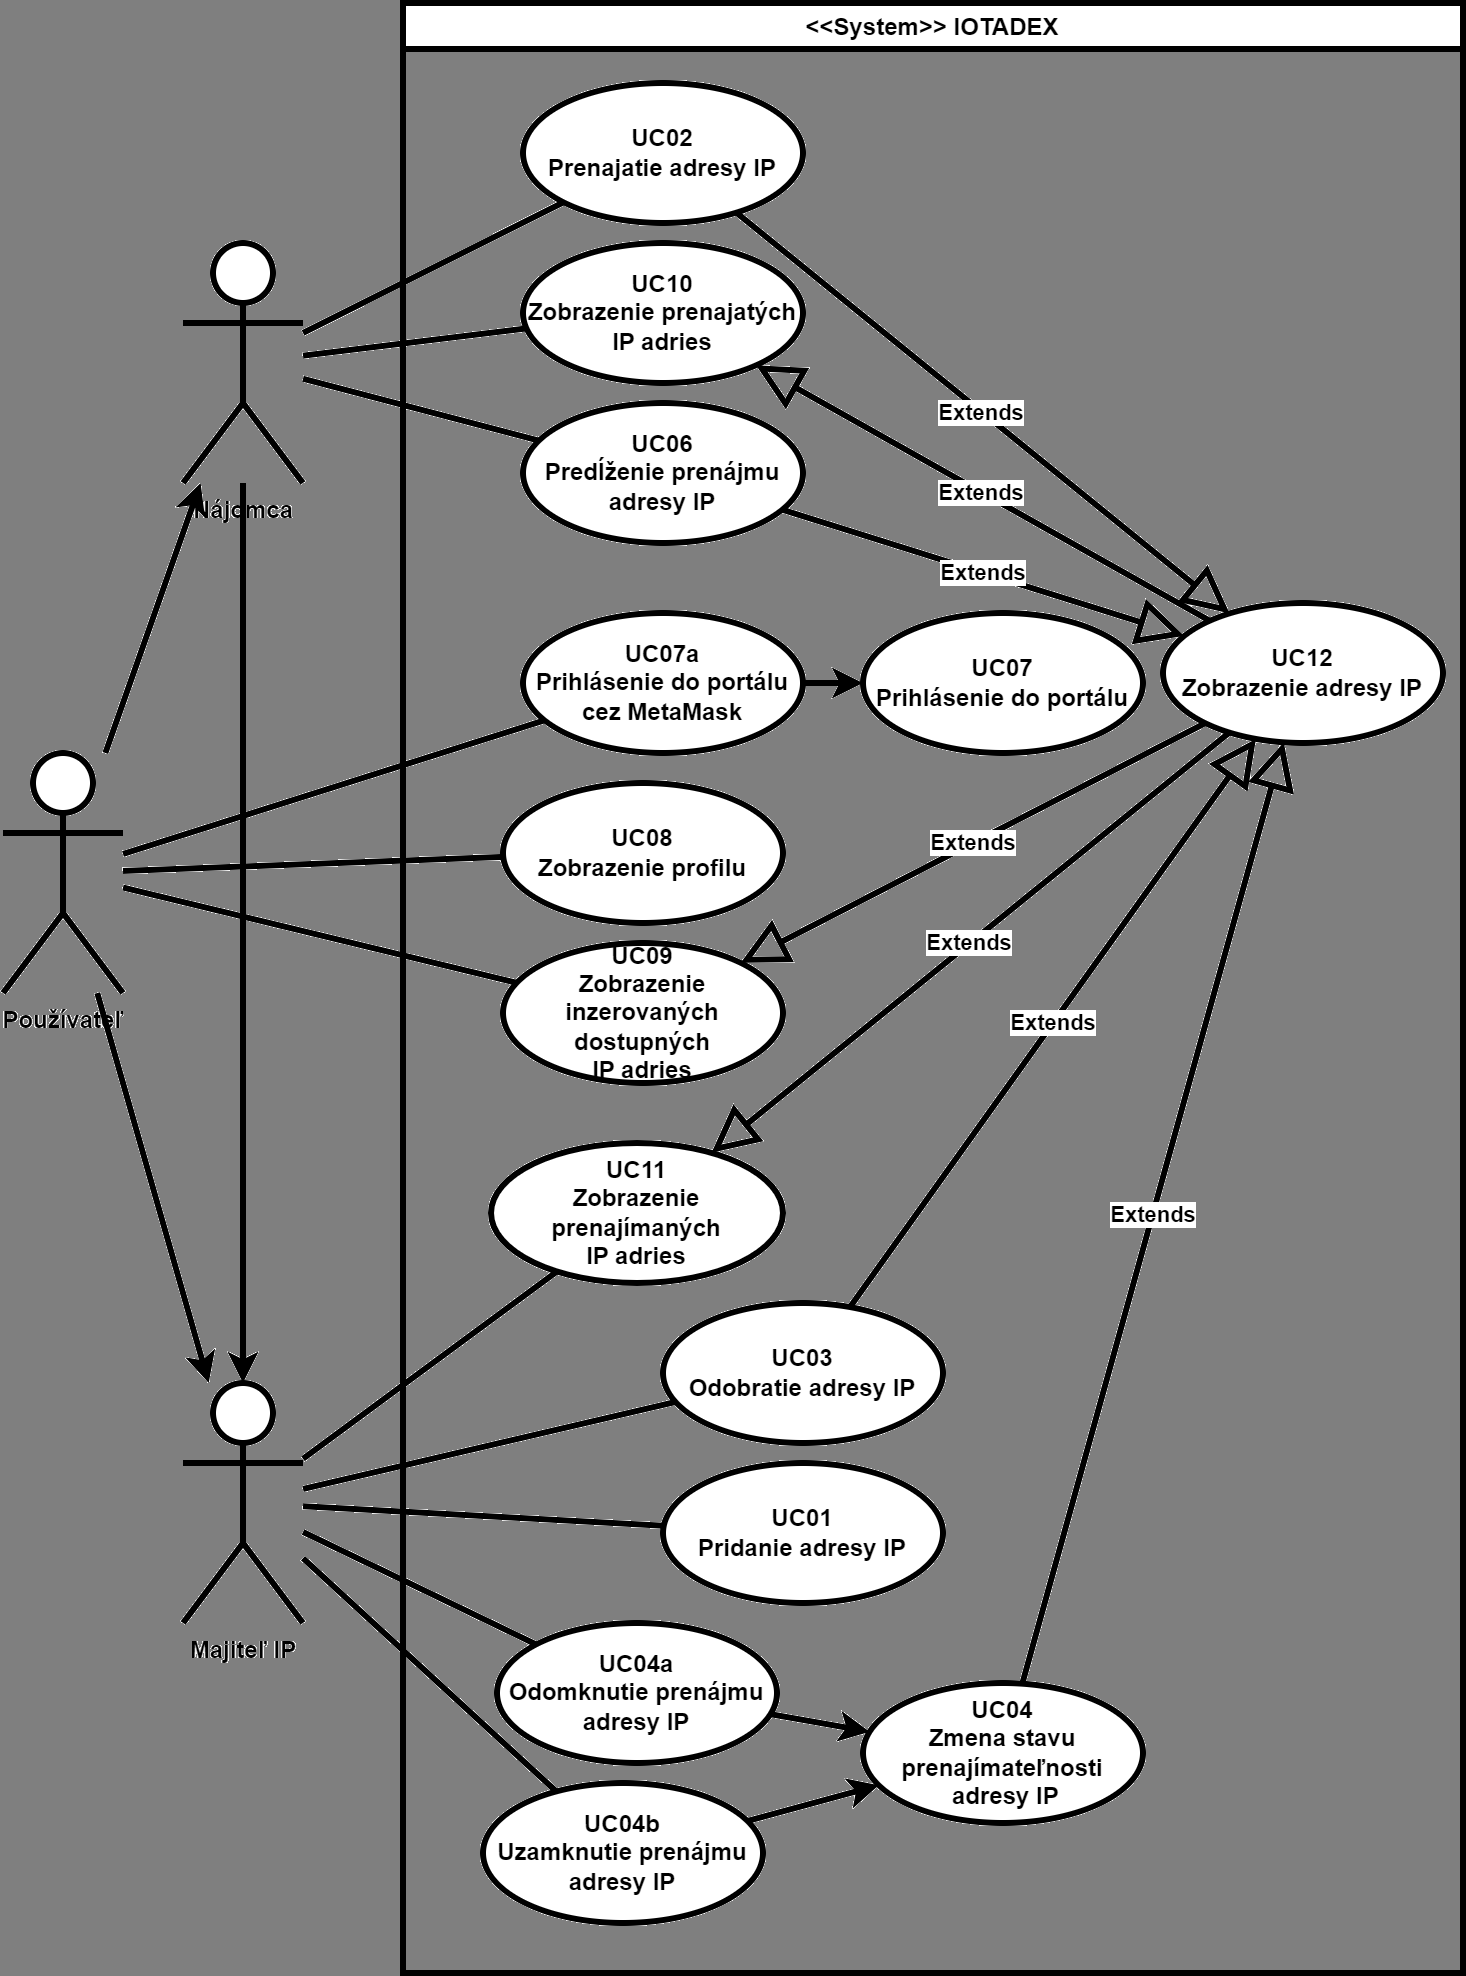

The diagram above was exported from draw.io. Its source (the exported page's mxGraphModel, read from the mxfile embedded in the PNG):
<mxGraphModel dx="2736" dy="1060" grid="1" gridSize="10" guides="1" tooltips="1" connect="1" arrows="1" fold="1" page="1" pageScale="1" pageWidth="827" pageHeight="1169" math="0" shadow="0">
  <root>
    <mxCell id="0" />
    <mxCell id="1" parent="0" />
    <mxCell id="W5NkibJ4wiNWMgSQI7kp-3" value="" style="endArrow=none;html=1;rounded=0;strokeWidth=3;fontStyle=1" parent="1" source="W5NkibJ4wiNWMgSQI7kp-6" target="W5NkibJ4wiNWMgSQI7kp-2" edge="1">
      <mxGeometry width="50" height="50" relative="1" as="geometry">
        <mxPoint x="320" y="875.2175643124176" as="sourcePoint" />
        <mxPoint x="540" y="965" as="targetPoint" />
      </mxGeometry>
    </mxCell>
    <mxCell id="W5NkibJ4wiNWMgSQI7kp-4" value="UC02&lt;br&gt;Prenajatie adresy IP" style="ellipse;whiteSpace=wrap;html=1;strokeWidth=3;fontStyle=1" parent="1" vertex="1">
      <mxGeometry x="240" y="70" width="140" height="70" as="geometry" />
    </mxCell>
    <object label="Majiteľ IP" id="W5NkibJ4wiNWMgSQI7kp-6">
      <mxCell style="shape=umlActor;verticalLabelPosition=bottom;verticalAlign=top;html=1;outlineConnect=0;strokeWidth=3;fontStyle=1" parent="1" vertex="1">
        <mxGeometry x="70" y="720" width="60" height="120" as="geometry" />
      </mxCell>
    </object>
    <object label="Používateľ" id="W5NkibJ4wiNWMgSQI7kp-8">
      <mxCell style="shape=umlActor;verticalLabelPosition=bottom;verticalAlign=top;html=1;outlineConnect=0;strokeWidth=3;fontStyle=1" parent="1" vertex="1">
        <mxGeometry x="-20" y="405" width="60" height="120" as="geometry" />
      </mxCell>
    </object>
    <mxCell id="W5NkibJ4wiNWMgSQI7kp-13" value="UC04&lt;br&gt;Zmena stavu prenajímateľnosti&lt;br&gt;&amp;nbsp;adresy IP" style="ellipse;whiteSpace=wrap;html=1;strokeWidth=3;fontStyle=1" parent="1" vertex="1">
      <mxGeometry x="410" y="870" width="140" height="70" as="geometry" />
    </mxCell>
    <mxCell id="W5NkibJ4wiNWMgSQI7kp-14" value="UC04a&lt;br&gt;Odomknutie prenájmu adresy IP" style="ellipse;whiteSpace=wrap;html=1;strokeWidth=3;fontStyle=1" parent="1" vertex="1">
      <mxGeometry x="227" y="840" width="140" height="70" as="geometry" />
    </mxCell>
    <mxCell id="W5NkibJ4wiNWMgSQI7kp-15" value="UC06&lt;br&gt;Predĺženie prenájmu adresy IP" style="ellipse;whiteSpace=wrap;html=1;strokeWidth=3;fontStyle=1" parent="1" vertex="1">
      <mxGeometry x="240" y="230" width="140" height="70" as="geometry" />
    </mxCell>
    <mxCell id="W5NkibJ4wiNWMgSQI7kp-18" value="" style="endArrow=none;html=1;rounded=0;strokeWidth=3;fontStyle=1" parent="1" source="W5NkibJ4wiNWMgSQI7kp-24" target="W5NkibJ4wiNWMgSQI7kp-4" edge="1">
      <mxGeometry width="50" height="50" relative="1" as="geometry">
        <mxPoint x="160" y="879" as="sourcePoint" />
        <mxPoint x="439" y="683" as="targetPoint" />
      </mxGeometry>
    </mxCell>
    <mxCell id="W5NkibJ4wiNWMgSQI7kp-19" value="" style="endArrow=none;html=1;rounded=0;strokeWidth=3;fontStyle=1" parent="1" source="W5NkibJ4wiNWMgSQI7kp-6" target="W5NkibJ4wiNWMgSQI7kp-14" edge="1">
      <mxGeometry width="50" height="50" relative="1" as="geometry">
        <mxPoint x="180" y="1014" as="sourcePoint" />
        <mxPoint x="459" y="818" as="targetPoint" />
      </mxGeometry>
    </mxCell>
    <mxCell id="W5NkibJ4wiNWMgSQI7kp-21" value="" style="endArrow=none;html=1;rounded=0;strokeWidth=3;fontStyle=1" parent="1" source="W5NkibJ4wiNWMgSQI7kp-6" target="W5NkibJ4wiNWMgSQI7kp-12" edge="1">
      <mxGeometry width="50" height="50" relative="1" as="geometry">
        <mxPoint x="200" y="1034" as="sourcePoint" />
        <mxPoint x="479" y="838" as="targetPoint" />
      </mxGeometry>
    </mxCell>
    <mxCell id="W5NkibJ4wiNWMgSQI7kp-22" value="UC07&lt;br&gt;Prihlásenie do portálu" style="ellipse;whiteSpace=wrap;html=1;strokeWidth=3;fontStyle=1" parent="1" vertex="1">
      <mxGeometry x="410" y="335" width="140" height="70" as="geometry" />
    </mxCell>
    <mxCell id="W5NkibJ4wiNWMgSQI7kp-23" value="" style="endArrow=none;html=1;rounded=0;strokeWidth=3;fontStyle=1" parent="1" source="W5NkibJ4wiNWMgSQI7kp-8" target="W5NkibJ4wiNWMgSQI7kp-25" edge="1">
      <mxGeometry width="50" height="50" relative="1" as="geometry">
        <mxPoint x="435" y="140.2175643124176" as="sourcePoint" />
        <mxPoint x="655" y="230" as="targetPoint" />
      </mxGeometry>
    </mxCell>
    <object label="Nájomca" id="W5NkibJ4wiNWMgSQI7kp-24">
      <mxCell style="shape=umlActor;verticalLabelPosition=bottom;verticalAlign=top;html=1;outlineConnect=0;strokeWidth=3;fontStyle=1" parent="1" vertex="1">
        <mxGeometry x="70" y="150" width="60" height="120" as="geometry" />
      </mxCell>
    </object>
    <mxCell id="W5NkibJ4wiNWMgSQI7kp-25" value="UC07a&lt;br&gt;Prihlásenie do portálu&lt;br&gt;cez MetaMask" style="ellipse;whiteSpace=wrap;html=1;strokeWidth=3;fontStyle=1" parent="1" vertex="1">
      <mxGeometry x="240" y="335" width="140" height="70" as="geometry" />
    </mxCell>
    <mxCell id="W5NkibJ4wiNWMgSQI7kp-26" value="" style="endArrow=classic;html=1;rounded=0;strokeWidth=3;fontStyle=1" parent="1" source="W5NkibJ4wiNWMgSQI7kp-25" target="W5NkibJ4wiNWMgSQI7kp-22" edge="1">
      <mxGeometry width="50" height="50" relative="1" as="geometry">
        <mxPoint x="695" y="345" as="sourcePoint" />
        <mxPoint x="745" y="295" as="targetPoint" />
      </mxGeometry>
    </mxCell>
    <mxCell id="W5NkibJ4wiNWMgSQI7kp-29" value="UC10&lt;br&gt;Zobrazenie prenajatých&lt;br&gt;IP adries" style="ellipse;whiteSpace=wrap;html=1;strokeWidth=3;fontStyle=1" parent="1" vertex="1">
      <mxGeometry x="240" y="150" width="140" height="70" as="geometry" />
    </mxCell>
    <mxCell id="W5NkibJ4wiNWMgSQI7kp-30" value="UC11&lt;br&gt;Zobrazenie prenajímaných&lt;br&gt;IP adries" style="ellipse;whiteSpace=wrap;html=1;strokeWidth=3;fontStyle=1" parent="1" vertex="1">
      <mxGeometry x="224" y="600" width="146" height="70" as="geometry" />
    </mxCell>
    <mxCell id="W5NkibJ4wiNWMgSQI7kp-31" value="UC09&lt;br&gt;Zobrazenie inzerovaných dostupných&lt;br&gt;IP adries" style="ellipse;whiteSpace=wrap;html=1;strokeWidth=3;fontStyle=1" parent="1" vertex="1">
      <mxGeometry x="230" y="500" width="140" height="70" as="geometry" />
    </mxCell>
    <mxCell id="W5NkibJ4wiNWMgSQI7kp-33" value="UC08&lt;br&gt;Zobrazenie profilu" style="ellipse;whiteSpace=wrap;html=1;strokeWidth=3;fontStyle=1" parent="1" vertex="1">
      <mxGeometry x="230" y="420" width="140" height="70" as="geometry" />
    </mxCell>
    <mxCell id="W5NkibJ4wiNWMgSQI7kp-34" value="" style="endArrow=none;html=1;rounded=0;strokeWidth=3;fontStyle=1" parent="1" source="W5NkibJ4wiNWMgSQI7kp-6" target="W5NkibJ4wiNWMgSQI7kp-30" edge="1">
      <mxGeometry width="50" height="50" relative="1" as="geometry">
        <mxPoint x="310" y="474" as="sourcePoint" />
        <mxPoint x="450" y="355" as="targetPoint" />
      </mxGeometry>
    </mxCell>
    <mxCell id="W5NkibJ4wiNWMgSQI7kp-35" value="" style="endArrow=none;html=1;rounded=0;strokeWidth=3;fontStyle=1" parent="1" source="W5NkibJ4wiNWMgSQI7kp-24" target="W5NkibJ4wiNWMgSQI7kp-29" edge="1">
      <mxGeometry width="50" height="50" relative="1" as="geometry">
        <mxPoint x="310" y="359" as="sourcePoint" />
        <mxPoint x="450" y="240" as="targetPoint" />
      </mxGeometry>
    </mxCell>
    <mxCell id="W5NkibJ4wiNWMgSQI7kp-36" value="" style="endArrow=none;html=1;rounded=0;strokeWidth=3;fontStyle=1" parent="1" source="W5NkibJ4wiNWMgSQI7kp-8" target="W5NkibJ4wiNWMgSQI7kp-31" edge="1">
      <mxGeometry width="50" height="50" relative="1" as="geometry">
        <mxPoint x="320" y="379" as="sourcePoint" />
        <mxPoint x="460" y="260" as="targetPoint" />
      </mxGeometry>
    </mxCell>
    <mxCell id="W5NkibJ4wiNWMgSQI7kp-38" value="" style="endArrow=classic;html=1;rounded=0;strokeWidth=3;fontStyle=1" parent="1" source="W5NkibJ4wiNWMgSQI7kp-8" target="W5NkibJ4wiNWMgSQI7kp-24" edge="1">
      <mxGeometry width="50" height="50" relative="1" as="geometry">
        <mxPoint x="530" y="510" as="sourcePoint" />
        <mxPoint x="580" y="460" as="targetPoint" />
      </mxGeometry>
    </mxCell>
    <mxCell id="W5NkibJ4wiNWMgSQI7kp-39" value="" style="endArrow=classic;html=1;rounded=0;strokeWidth=3;fontStyle=1" parent="1" source="W5NkibJ4wiNWMgSQI7kp-8" target="W5NkibJ4wiNWMgSQI7kp-6" edge="1">
      <mxGeometry width="50" height="50" relative="1" as="geometry">
        <mxPoint x="60" y="486" as="sourcePoint" />
        <mxPoint x="140" y="394" as="targetPoint" />
      </mxGeometry>
    </mxCell>
    <mxCell id="W5NkibJ4wiNWMgSQI7kp-40" value="" style="endArrow=none;html=1;rounded=0;strokeWidth=3;fontStyle=1" parent="1" source="W5NkibJ4wiNWMgSQI7kp-33" target="W5NkibJ4wiNWMgSQI7kp-8" edge="1">
      <mxGeometry width="50" height="50" relative="1" as="geometry">
        <mxPoint x="210" y="360" as="sourcePoint" />
        <mxPoint x="282" y="443" as="targetPoint" />
      </mxGeometry>
    </mxCell>
    <mxCell id="W5NkibJ4wiNWMgSQI7kp-41" value="" style="endArrow=none;html=1;rounded=0;strokeWidth=3;fontStyle=1" parent="1" source="W5NkibJ4wiNWMgSQI7kp-24" target="W5NkibJ4wiNWMgSQI7kp-15" edge="1">
      <mxGeometry width="50" height="50" relative="1" as="geometry">
        <mxPoint x="210" y="298" as="sourcePoint" />
        <mxPoint x="421" y="176" as="targetPoint" />
      </mxGeometry>
    </mxCell>
    <mxCell id="W5NkibJ4wiNWMgSQI7kp-42" value="" style="endArrow=classic;html=1;rounded=0;strokeWidth=3;fontStyle=1" parent="1" source="W5NkibJ4wiNWMgSQI7kp-24" target="W5NkibJ4wiNWMgSQI7kp-6" edge="1">
      <mxGeometry width="50" height="50" relative="1" as="geometry">
        <mxPoint x="150" y="550" as="sourcePoint" />
        <mxPoint x="93" y="730" as="targetPoint" />
      </mxGeometry>
    </mxCell>
    <mxCell id="W5NkibJ4wiNWMgSQI7kp-43" value="&lt;&lt;System&gt;&gt; IOTADEX" style="swimlane;strokeWidth=3;fontStyle=1" parent="1" vertex="1">
      <mxGeometry x="180" y="30" width="530" height="985" as="geometry" />
    </mxCell>
    <mxCell id="W5NkibJ4wiNWMgSQI7kp-48" value="UC12&lt;br&gt;Zobrazenie adresy IP" style="ellipse;whiteSpace=wrap;html=1;strokeWidth=3;fontStyle=1" parent="W5NkibJ4wiNWMgSQI7kp-43" vertex="1">
      <mxGeometry x="380" y="300" width="140" height="70" as="geometry" />
    </mxCell>
    <mxCell id="W5NkibJ4wiNWMgSQI7kp-2" value="UC01 &lt;br&gt;Pridanie adresy IP" style="ellipse;whiteSpace=wrap;html=1;strokeWidth=3;fontStyle=1" parent="W5NkibJ4wiNWMgSQI7kp-43" vertex="1">
      <mxGeometry x="130" y="730" width="140" height="70" as="geometry" />
    </mxCell>
    <mxCell id="W5NkibJ4wiNWMgSQI7kp-12" value="UC03&lt;br&gt;Odobratie adresy IP" style="ellipse;whiteSpace=wrap;html=1;strokeWidth=3;fontStyle=1" parent="W5NkibJ4wiNWMgSQI7kp-43" vertex="1">
      <mxGeometry x="130" y="650" width="140" height="70" as="geometry" />
    </mxCell>
    <mxCell id="W5NkibJ4wiNWMgSQI7kp-49" value="Extends" style="endArrow=block;endSize=16;endFill=0;html=1;rounded=0;strokeWidth=3;fontStyle=1" parent="W5NkibJ4wiNWMgSQI7kp-43" source="W5NkibJ4wiNWMgSQI7kp-12" target="W5NkibJ4wiNWMgSQI7kp-48" edge="1">
      <mxGeometry width="160" relative="1" as="geometry">
        <mxPoint x="530" y="379" as="sourcePoint" />
        <mxPoint x="247" y="586" as="targetPoint" />
      </mxGeometry>
    </mxCell>
    <mxCell id="W5NkibJ4wiNWMgSQI7kp-45" value="Extends" style="endArrow=block;endSize=16;endFill=0;html=1;rounded=0;strokeWidth=3;fontStyle=1" parent="1" source="W5NkibJ4wiNWMgSQI7kp-48" target="W5NkibJ4wiNWMgSQI7kp-29" edge="1">
      <mxGeometry width="160" relative="1" as="geometry">
        <mxPoint x="649.9313012855096" y="350.5402094804622" as="sourcePoint" />
        <mxPoint x="780" y="320" as="targetPoint" />
      </mxGeometry>
    </mxCell>
    <mxCell id="W5NkibJ4wiNWMgSQI7kp-46" value="Extends" style="endArrow=block;endSize=16;endFill=0;html=1;rounded=0;strokeWidth=3;fontStyle=1" parent="1" source="W5NkibJ4wiNWMgSQI7kp-48" target="W5NkibJ4wiNWMgSQI7kp-31" edge="1">
      <mxGeometry width="160" relative="1" as="geometry">
        <mxPoint x="645.3391833390069" y="396.86432666439737" as="sourcePoint" />
        <mxPoint x="388" y="203" as="targetPoint" />
      </mxGeometry>
    </mxCell>
    <mxCell id="W5NkibJ4wiNWMgSQI7kp-47" value="Extends" style="endArrow=block;endSize=16;endFill=0;html=1;rounded=0;strokeWidth=3;fontStyle=1" parent="1" source="W5NkibJ4wiNWMgSQI7kp-48" target="W5NkibJ4wiNWMgSQI7kp-30" edge="1">
      <mxGeometry width="160" relative="1" as="geometry">
        <mxPoint x="657.0701791419929" y="402.6452097166116" as="sourcePoint" />
        <mxPoint x="365" y="524" as="targetPoint" />
      </mxGeometry>
    </mxCell>
    <mxCell id="W5NkibJ4wiNWMgSQI7kp-50" value="Extends" style="endArrow=block;endSize=16;endFill=0;html=1;rounded=0;strokeWidth=3;fontStyle=1" parent="1" source="W5NkibJ4wiNWMgSQI7kp-13" target="W5NkibJ4wiNWMgSQI7kp-48" edge="1">
      <mxGeometry width="160" relative="1" as="geometry">
        <mxPoint x="337" y="773" as="sourcePoint" />
        <mxPoint x="643" y="412" as="targetPoint" />
      </mxGeometry>
    </mxCell>
    <mxCell id="W5NkibJ4wiNWMgSQI7kp-52" value="UC04b&lt;br&gt;Uzamknutie prenájmu adresy IP" style="ellipse;whiteSpace=wrap;html=1;strokeWidth=3;fontStyle=1" parent="1" vertex="1">
      <mxGeometry x="220" y="920" width="140" height="70" as="geometry" />
    </mxCell>
    <mxCell id="W5NkibJ4wiNWMgSQI7kp-53" value="" style="endArrow=none;html=1;rounded=0;strokeWidth=3;fontStyle=1" parent="1" source="W5NkibJ4wiNWMgSQI7kp-6" target="W5NkibJ4wiNWMgSQI7kp-52" edge="1">
      <mxGeometry width="50" height="50" relative="1" as="geometry">
        <mxPoint x="50" y="820" as="sourcePoint" />
        <mxPoint x="135" y="904" as="targetPoint" />
      </mxGeometry>
    </mxCell>
    <mxCell id="W5NkibJ4wiNWMgSQI7kp-54" value="" style="endArrow=classic;html=1;rounded=0;strokeWidth=3;fontStyle=1" parent="1" source="W5NkibJ4wiNWMgSQI7kp-52" target="W5NkibJ4wiNWMgSQI7kp-13" edge="1">
      <mxGeometry width="50" height="50" relative="1" as="geometry">
        <mxPoint x="390" y="380" as="sourcePoint" />
        <mxPoint x="430" y="380" as="targetPoint" />
      </mxGeometry>
    </mxCell>
    <mxCell id="W5NkibJ4wiNWMgSQI7kp-55" value="" style="endArrow=classic;html=1;rounded=0;strokeWidth=3;fontStyle=1" parent="1" source="W5NkibJ4wiNWMgSQI7kp-14" target="W5NkibJ4wiNWMgSQI7kp-13" edge="1">
      <mxGeometry width="50" height="50" relative="1" as="geometry">
        <mxPoint x="355" y="949" as="sourcePoint" />
        <mxPoint x="462" y="891" as="targetPoint" />
      </mxGeometry>
    </mxCell>
    <mxCell id="W5NkibJ4wiNWMgSQI7kp-56" value="Extends" style="endArrow=block;endSize=16;endFill=0;html=1;rounded=0;strokeWidth=3;fontStyle=1" parent="1" source="W5NkibJ4wiNWMgSQI7kp-15" target="W5NkibJ4wiNWMgSQI7kp-48" edge="1">
      <mxGeometry width="160" relative="1" as="geometry">
        <mxPoint x="349" y="776" as="sourcePoint" />
        <mxPoint x="771" y="464" as="targetPoint" />
      </mxGeometry>
    </mxCell>
    <mxCell id="W5NkibJ4wiNWMgSQI7kp-57" value="Extends" style="endArrow=block;endSize=16;endFill=0;html=1;rounded=0;strokeWidth=3;fontStyle=1" parent="1" source="W5NkibJ4wiNWMgSQI7kp-4" target="W5NkibJ4wiNWMgSQI7kp-48" edge="1">
      <mxGeometry width="160" relative="1" as="geometry">
        <mxPoint x="383" y="290" as="sourcePoint" />
        <mxPoint x="687" y="365" as="targetPoint" />
      </mxGeometry>
    </mxCell>
  </root>
</mxGraphModel>